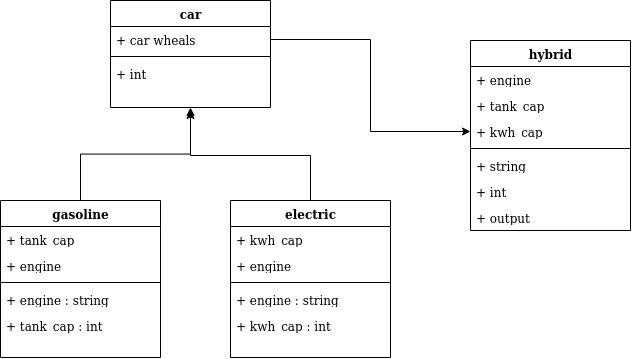

The diagram above was exported from draw.io. Its source (the exported page's mxGraphModel, read from the mxfile embedded in the PNG):
<mxGraphModel dx="1144" dy="663" grid="1" gridSize="10" guides="1" tooltips="1" connect="1" arrows="1" fold="1" page="1" pageScale="1" pageWidth="1100" pageHeight="850" background="#ffffff" math="0" shadow="0">
  <root>
    <mxCell id="0" />
    <mxCell id="1" parent="0" />
    <mxCell id="78961159f06e98e8-17" value="car" style="swimlane;html=1;fontStyle=1;align=center;verticalAlign=top;childLayout=stackLayout;horizontal=1;startSize=26;horizontalStack=0;resizeParent=1;resizeLast=0;collapsible=1;marginBottom=0;swimlaneFillColor=#ffffff;rounded=0;shadow=0;comic=0;labelBackgroundColor=none;strokeWidth=1;fillColor=none;fontFamily=Verdana;fontSize=12" parent="1" vertex="1">
      <mxGeometry x="300" y="280" width="160" height="107" as="geometry" />
    </mxCell>
    <mxCell id="78961159f06e98e8-21" value="+ car wheals" style="text;html=1;strokeColor=none;fillColor=none;align=left;verticalAlign=top;spacingLeft=4;spacingRight=4;whiteSpace=wrap;overflow=hidden;rotatable=0;points=[[0,0.5],[1,0.5]];portConstraint=eastwest;" parent="78961159f06e98e8-17" vertex="1">
      <mxGeometry y="26" width="160" height="26" as="geometry" />
    </mxCell>
    <mxCell id="78961159f06e98e8-19" value="" style="line;html=1;strokeWidth=1;fillColor=none;align=left;verticalAlign=middle;spacingTop=-1;spacingLeft=3;spacingRight=3;rotatable=0;labelPosition=right;points=[];portConstraint=eastwest;" parent="78961159f06e98e8-17" vertex="1">
      <mxGeometry y="52" width="160" height="8" as="geometry" />
    </mxCell>
    <mxCell id="78961159f06e98e8-20" value="+ int" style="text;html=1;strokeColor=none;fillColor=none;align=left;verticalAlign=top;spacingLeft=4;spacingRight=4;whiteSpace=wrap;overflow=hidden;rotatable=0;points=[[0,0.5],[1,0.5]];portConstraint=eastwest;" parent="78961159f06e98e8-17" vertex="1">
      <mxGeometry y="60" width="160" height="26" as="geometry" />
    </mxCell>
    <mxCell id="i4WbxILBd5l73KXp6a5I-4" style="edgeStyle=orthogonalEdgeStyle;rounded=0;orthogonalLoop=1;jettySize=auto;html=1;exitX=0.5;exitY=0;exitDx=0;exitDy=0;entryX=0.5;entryY=1;entryDx=0;entryDy=0;" edge="1" parent="1" source="78961159f06e98e8-30" target="78961159f06e98e8-17">
      <mxGeometry relative="1" as="geometry" />
    </mxCell>
    <mxCell id="78961159f06e98e8-30" value="gasoline" style="swimlane;html=1;fontStyle=1;align=center;verticalAlign=top;childLayout=stackLayout;horizontal=1;startSize=26;horizontalStack=0;resizeParent=1;resizeLast=0;collapsible=1;marginBottom=0;swimlaneFillColor=#ffffff;rounded=0;shadow=0;comic=0;labelBackgroundColor=none;strokeWidth=1;fillColor=none;fontFamily=Verdana;fontSize=12" parent="1" vertex="1">
      <mxGeometry x="190" y="480" width="160" height="157" as="geometry" />
    </mxCell>
    <mxCell id="78961159f06e98e8-31" value="+ tank_cap" style="text;html=1;strokeColor=none;fillColor=none;align=left;verticalAlign=top;spacingLeft=4;spacingRight=4;whiteSpace=wrap;overflow=hidden;rotatable=0;points=[[0,0.5],[1,0.5]];portConstraint=eastwest;" parent="78961159f06e98e8-30" vertex="1">
      <mxGeometry y="26" width="160" height="26" as="geometry" />
    </mxCell>
    <mxCell id="78961159f06e98e8-32" value="+ engine" style="text;html=1;strokeColor=none;fillColor=none;align=left;verticalAlign=top;spacingLeft=4;spacingRight=4;whiteSpace=wrap;overflow=hidden;rotatable=0;points=[[0,0.5],[1,0.5]];portConstraint=eastwest;" parent="78961159f06e98e8-30" vertex="1">
      <mxGeometry y="52" width="160" height="26" as="geometry" />
    </mxCell>
    <mxCell id="78961159f06e98e8-38" value="" style="line;html=1;strokeWidth=1;fillColor=none;align=left;verticalAlign=middle;spacingTop=-1;spacingLeft=3;spacingRight=3;rotatable=0;labelPosition=right;points=[];portConstraint=eastwest;" parent="78961159f06e98e8-30" vertex="1">
      <mxGeometry y="78" width="160" height="8" as="geometry" />
    </mxCell>
    <mxCell id="78961159f06e98e8-40" value="+ engine : string" style="text;html=1;strokeColor=none;fillColor=none;align=left;verticalAlign=top;spacingLeft=4;spacingRight=4;whiteSpace=wrap;overflow=hidden;rotatable=0;points=[[0,0.5],[1,0.5]];portConstraint=eastwest;" parent="78961159f06e98e8-30" vertex="1">
      <mxGeometry y="86" width="160" height="26" as="geometry" />
    </mxCell>
    <mxCell id="78961159f06e98e8-42" value="+ tank_cap : int" style="text;html=1;strokeColor=none;fillColor=none;align=left;verticalAlign=top;spacingLeft=4;spacingRight=4;whiteSpace=wrap;overflow=hidden;rotatable=0;points=[[0,0.5],[1,0.5]];portConstraint=eastwest;" parent="78961159f06e98e8-30" vertex="1">
      <mxGeometry y="112" width="160" height="26" as="geometry" />
    </mxCell>
    <mxCell id="i4WbxILBd5l73KXp6a5I-5" style="edgeStyle=orthogonalEdgeStyle;rounded=0;orthogonalLoop=1;jettySize=auto;html=1;exitX=0.5;exitY=0;exitDx=0;exitDy=0;" edge="1" parent="1" source="78961159f06e98e8-43">
      <mxGeometry relative="1" as="geometry">
        <mxPoint x="380" y="390" as="targetPoint" />
      </mxGeometry>
    </mxCell>
    <mxCell id="78961159f06e98e8-43" value="electric" style="swimlane;html=1;fontStyle=1;align=center;verticalAlign=top;childLayout=stackLayout;horizontal=1;startSize=26;horizontalStack=0;resizeParent=1;resizeLast=0;collapsible=1;marginBottom=0;swimlaneFillColor=#ffffff;rounded=0;shadow=0;comic=0;labelBackgroundColor=none;strokeWidth=1;fillColor=none;fontFamily=Verdana;fontSize=12" parent="1" vertex="1">
      <mxGeometry x="420" y="480" width="160" height="157" as="geometry" />
    </mxCell>
    <mxCell id="78961159f06e98e8-44" value="+ kwh_cap" style="text;html=1;strokeColor=none;fillColor=none;align=left;verticalAlign=top;spacingLeft=4;spacingRight=4;whiteSpace=wrap;overflow=hidden;rotatable=0;points=[[0,0.5],[1,0.5]];portConstraint=eastwest;" parent="78961159f06e98e8-43" vertex="1">
      <mxGeometry y="26" width="160" height="26" as="geometry" />
    </mxCell>
    <mxCell id="78961159f06e98e8-45" value="+ engine" style="text;html=1;strokeColor=none;fillColor=none;align=left;verticalAlign=top;spacingLeft=4;spacingRight=4;whiteSpace=wrap;overflow=hidden;rotatable=0;points=[[0,0.5],[1,0.5]];portConstraint=eastwest;" parent="78961159f06e98e8-43" vertex="1">
      <mxGeometry y="52" width="160" height="26" as="geometry" />
    </mxCell>
    <mxCell id="78961159f06e98e8-51" value="" style="line;html=1;strokeWidth=1;fillColor=none;align=left;verticalAlign=middle;spacingTop=-1;spacingLeft=3;spacingRight=3;rotatable=0;labelPosition=right;points=[];portConstraint=eastwest;" parent="78961159f06e98e8-43" vertex="1">
      <mxGeometry y="78" width="160" height="8" as="geometry" />
    </mxCell>
    <mxCell id="78961159f06e98e8-52" value="+ engine : string" style="text;html=1;strokeColor=none;fillColor=none;align=left;verticalAlign=top;spacingLeft=4;spacingRight=4;whiteSpace=wrap;overflow=hidden;rotatable=0;points=[[0,0.5],[1,0.5]];portConstraint=eastwest;" parent="78961159f06e98e8-43" vertex="1">
      <mxGeometry y="86" width="160" height="26" as="geometry" />
    </mxCell>
    <mxCell id="78961159f06e98e8-53" value="+ kwh_cap : int" style="text;html=1;strokeColor=none;fillColor=none;align=left;verticalAlign=top;spacingLeft=4;spacingRight=4;whiteSpace=wrap;overflow=hidden;rotatable=0;points=[[0,0.5],[1,0.5]];portConstraint=eastwest;" parent="78961159f06e98e8-43" vertex="1">
      <mxGeometry y="112" width="160" height="26" as="geometry" />
    </mxCell>
    <mxCell id="78961159f06e98e8-108" value="hybrid" style="swimlane;html=1;fontStyle=1;align=center;verticalAlign=top;childLayout=stackLayout;horizontal=1;startSize=26;horizontalStack=0;resizeParent=1;resizeLast=0;collapsible=1;marginBottom=0;swimlaneFillColor=#ffffff;rounded=0;shadow=0;comic=0;labelBackgroundColor=none;strokeWidth=1;fillColor=none;fontFamily=Verdana;fontSize=12" parent="1" vertex="1">
      <mxGeometry x="660" y="319.99999999999983" width="160" height="190" as="geometry" />
    </mxCell>
    <mxCell id="78961159f06e98e8-109" value="+ engine" style="text;html=1;strokeColor=none;fillColor=none;align=left;verticalAlign=top;spacingLeft=4;spacingRight=4;whiteSpace=wrap;overflow=hidden;rotatable=0;points=[[0,0.5],[1,0.5]];portConstraint=eastwest;" parent="78961159f06e98e8-108" vertex="1">
      <mxGeometry y="26" width="160" height="26" as="geometry" />
    </mxCell>
    <mxCell id="78961159f06e98e8-110" value="+ tank_cap" style="text;html=1;strokeColor=none;fillColor=none;align=left;verticalAlign=top;spacingLeft=4;spacingRight=4;whiteSpace=wrap;overflow=hidden;rotatable=0;points=[[0,0.5],[1,0.5]];portConstraint=eastwest;" parent="78961159f06e98e8-108" vertex="1">
      <mxGeometry y="52" width="160" height="26" as="geometry" />
    </mxCell>
    <mxCell id="i4WbxILBd5l73KXp6a5I-2" value="+ kwh_cap" style="text;html=1;strokeColor=none;fillColor=none;align=left;verticalAlign=top;spacingLeft=4;spacingRight=4;whiteSpace=wrap;overflow=hidden;rotatable=0;points=[[0,0.5],[1,0.5]];portConstraint=eastwest;" vertex="1" parent="78961159f06e98e8-108">
      <mxGeometry y="78" width="160" height="26" as="geometry" />
    </mxCell>
    <mxCell id="78961159f06e98e8-116" value="" style="line;html=1;strokeWidth=1;fillColor=none;align=left;verticalAlign=middle;spacingTop=-1;spacingLeft=3;spacingRight=3;rotatable=0;labelPosition=right;points=[];portConstraint=eastwest;" parent="78961159f06e98e8-108" vertex="1">
      <mxGeometry y="104" width="160" height="8" as="geometry" />
    </mxCell>
    <mxCell id="78961159f06e98e8-117" value="+ string" style="text;html=1;strokeColor=none;fillColor=none;align=left;verticalAlign=top;spacingLeft=4;spacingRight=4;whiteSpace=wrap;overflow=hidden;rotatable=0;points=[[0,0.5],[1,0.5]];portConstraint=eastwest;" parent="78961159f06e98e8-108" vertex="1">
      <mxGeometry y="112" width="160" height="26" as="geometry" />
    </mxCell>
    <mxCell id="i4WbxILBd5l73KXp6a5I-3" value="+ int" style="text;html=1;strokeColor=none;fillColor=none;align=left;verticalAlign=top;spacingLeft=4;spacingRight=4;whiteSpace=wrap;overflow=hidden;rotatable=0;points=[[0,0.5],[1,0.5]];portConstraint=eastwest;" vertex="1" parent="78961159f06e98e8-108">
      <mxGeometry y="138" width="160" height="26" as="geometry" />
    </mxCell>
    <mxCell id="78961159f06e98e8-120" value="+ output" style="text;html=1;strokeColor=none;fillColor=none;align=left;verticalAlign=top;spacingLeft=4;spacingRight=4;whiteSpace=wrap;overflow=hidden;rotatable=0;points=[[0,0.5],[1,0.5]];portConstraint=eastwest;" parent="78961159f06e98e8-108" vertex="1">
      <mxGeometry y="164" width="160" height="26" as="geometry" />
    </mxCell>
    <mxCell id="i4WbxILBd5l73KXp6a5I-6" style="edgeStyle=orthogonalEdgeStyle;rounded=0;orthogonalLoop=1;jettySize=auto;html=1;entryX=0;entryY=0.5;entryDx=0;entryDy=0;" edge="1" parent="1" source="78961159f06e98e8-21" target="i4WbxILBd5l73KXp6a5I-2">
      <mxGeometry relative="1" as="geometry" />
    </mxCell>
  </root>
</mxGraphModel>